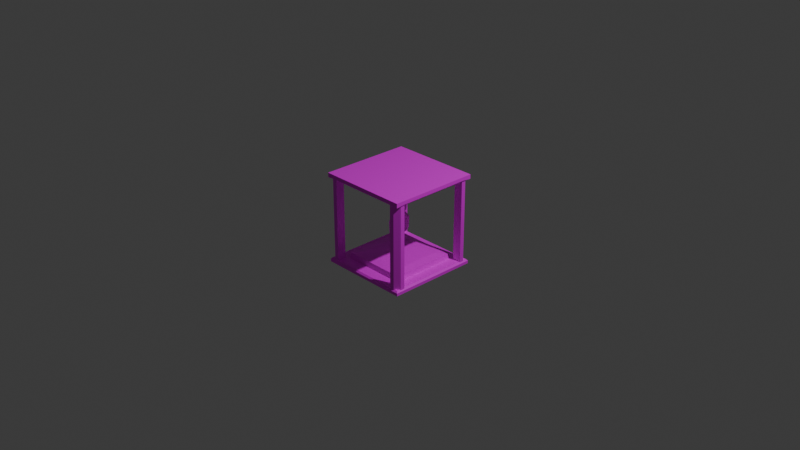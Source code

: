 # Source: manufacturer.blend  (saved by Blender 4.5.90; exported with 4.5.12 LTS)
import bpy
from mathutils import Matrix  # noqa: F401  (used for matrix-valued properties, if any)

bpy.ops.wm.read_factory_settings(use_empty=True)
scene = bpy.context.scene
scene.name = 'Scene'

# ---- collections
col_collection = bpy.data.collections.new('Collection'); scene.collection.children.link(col_collection)

# ---- images (referenced by path relative to the original .blend; pixels are not part of the script)
import os
ASSET_DIR = os.environ.get("B2B_ASSET_DIR", "")  # directory of the original .blend (textures are referenced by path, not embedded)
HERE = os.path.dirname(os.path.abspath(__file__))  # packed textures are extracted next to this script under _unpacked/

def load_image(name, relpath, width, height, colorspace="sRGB"):
    """Load a texture the original file referenced (path relative to the .blend, or extracted next to this script)."""
    p = next((c for c in (os.path.join(HERE, relpath), os.path.join(ASSET_DIR, relpath)) if relpath and os.path.exists(c)), "")
    if p:
        img = bpy.data.images.load(p, check_existing=True)
        img.name = name
    else:  # same state as the original file: an image datablock whose file is absent (Cycles renders it pink)
        img = bpy.data.images.new(name, width, height)
        img.source = "FILE"
        img.filepath = "//" + (relpath or name)
    img.colorspace_settings.name = colorspace
    return img
img_mg_machine_generic_frame_png = load_image('mg_machine_generic_frame.png', 'mg_machine_generic_frame.png', 1024, 1024, 'sRGB')
img_mg_machine_generic_metal_png = load_image('mg_machine_generic_metal.png', 'mg_machine_generic_metal.png', 1024, 1024, 'sRGB')

# ---- materials (node trees are filled in below, after node groups)
mat_frame = bpy.data.materials.new('frame')
mat_frame.alpha_threshold = 0.0
mat_frame.roughness = 0.5
mat_frame.line_color = (0.0, 0.0, 0.0, 1.0)
mat_metal = bpy.data.materials.new('metal')

# ---- material node trees
mat_frame.use_nodes = True; mat_frame.node_tree.nodes.clear()
_N = mat_frame.node_tree.nodes; _L = mat_frame.node_tree.links
n0 = _N.new('ShaderNodeOutputMaterial'); n0.name = 'Material Output'; n0.location = (200, 100)
n1 = _N.new('ShaderNodeBsdfPrincipled'); n1.name = 'Principled BSDF'; n1.location = (-200, 100)
n1.inputs[3].default_value = 1.45
n2 = _N.new('ShaderNodeTexImage'); n2.name = 'Image Texture'; n2.location = (-561, 84)
n2.image = img_mg_machine_generic_frame_png
n2.interpolation = 'Closest'
_L.new(n1.outputs[0], n0.inputs[0])
_L.new(n2.outputs[0], n1.inputs[0])
n0.is_active_output = True
mat_metal.use_nodes = True; mat_metal.node_tree.nodes.clear()
_N = mat_metal.node_tree.nodes; _L = mat_metal.node_tree.links
n0 = _N.new('ShaderNodeBsdfPrincipled'); n0.name = 'Principled BSDF'; n0.location = (-200, 100)
n1 = _N.new('ShaderNodeOutputMaterial'); n1.name = 'Material Output'; n1.location = (200, 100)
n2 = _N.new('ShaderNodeTexImage'); n2.name = 'Image Texture'; n2.location = (-534, 75)
n2.image = img_mg_machine_generic_metal_png
n2.interpolation = 'Closest'
_L.new(n0.outputs[0], n1.inputs[0])
_L.new(n2.outputs[0], n0.inputs[0])
n1.is_active_output = True

# ---- world
world_world = bpy.data.worlds.new('World'); scene.world = world_world
world_world.use_nodes = True; world_world.node_tree.nodes.clear()
_N = world_world.node_tree.nodes; _L = world_world.node_tree.links
n0 = _N.new('ShaderNodeOutputWorld'); n0.name = 'World Output'; n0.location = (200, 100)
n1 = _N.new('ShaderNodeBackground'); n1.name = 'Background'; n1.location = (-200, 100)
n1.inputs[0].default_value = (0.05088, 0.05088, 0.05088, 1.0)
_L.new(n1.outputs[0], n0.inputs[0])
n0.is_active_output = True
world_world.color = (0.05088, 0.05088, 0.05088)
world_world.sun_shadow_jitter_overblur = 0.0

# ---- cameras
cam_camera = bpy.data.cameras.new('Camera')
cam_camera.clip_end = 100.0
cam_camera.ortho_scale = 7.314

# ---- lights
light_light = bpy.data.lights.new('Light', 'POINT')
light_light.energy = 1000.0
light_light.shadow_soft_size = 0.1

# ---- meshes
me_cube = bpy.data.meshes.new('Cube')
me_cube.from_pydata([(1.0, 1.0, 1.0), (1.0, 1.0, -0.9032), (1.0, -1.0, 1.0), (1.0, -1.0, -1.0), (-1.0, 1.0, 1.0), (-1.0, 1.0, -0.9032), (-1.0, -1.0, 1.0), (-1.0, -1.0, -0.9032), (-1.0, 1.0, -1.0), (-1.0, -1.0, -1.0), (1.0, 1.0, -1.0), (1.0, -1.0, -0.9032), (0.7194, 0.7194, 0.9032), (-0.7194, -0.7194, 0.9032), (0.7194, -0.7194, 0.9032), (-0.7194, 0.7194, 0.9032), (-1.0, 0.8, -1.0), (1.0, 0.8, -1.0), (-1.0, 0.8, -0.9222), (1.0, 0.8, -0.9222), (-0.9786, 0.7829, -0.8971), (0.9786, 0.7829, -0.8971), (-1.0, -0.8, -1.0), (-1.0, -0.8, -0.9222), (-0.9786, -0.7829, -0.8971), (1.0, -0.8, -1.0), (1.0, -0.8, -0.9222), (0.9786, -0.7829, -0.8971), (0.8, 1.0, -1.0), (0.8, -1.0, -1.0), (0.8, 1.0, -0.9222), (0.8, -1.0, -0.9222), (0.7829, 0.9786, -0.8971), (0.7829, -0.9786, -0.8971), (0.8, 0.8, -1.0), (0.8, -0.8, -1.0), (-0.8, 1.0, -1.0), (-0.8, 1.0, -0.9222), (-0.7829, 0.9786, -0.8971), (-0.8, 0.8, -1.0), (-0.8, -0.8, -1.0), (-0.8, -1.0, -1.0), (-0.8, -1.0, -0.9222), (-0.7829, -0.9786, -0.8971), (-0.9786, -0.7829, 0.9797), (-0.7829, 0.9786, 0.9797), (0.7829, -0.9786, 0.9797), (0.9786, 0.7829, 0.9797), (-0.9786, 0.7829, 0.9797), (0.7829, 0.7829, 0.9271), (0.9786, -0.7829, 0.9797), (0.7829, -0.7829, 0.9271), (0.7829, 0.9786, 0.9797), (-0.7829, -0.9786, 0.9797), (-0.7829, 0.7829, 0.9271), (-0.7829, -0.7829, 0.9271), (-0.7829, 0.7829, -0.8971), (0.7829, 0.7829, -0.8971), (-0.7829, -0.7829, -0.8971), (0.7829, -0.7829, -0.8971), (-0.47, 0.47, -0.8433), (0.47, 0.47, -0.8433), (-0.47, -0.47, -0.8433), (0.47, -0.47, -0.8433), (-0.159, 0.1117, -0.5615), (0.1628, 0.1338, -0.579), (-0.159, -0.1117, -0.5615), (0.1628, -0.1338, -0.579), (-0.1161, 0.06882, -0.3651), (0.1122, 0.08329, -0.3476), (-0.1161, -0.06882, -0.3651), (0.1122, -0.08329, -0.3476), (5.96e-08, 0.1062, -0.1669), (5.96e-08, -0.1062, -0.1669), (0.0925, 1.49e-08, -0.1669), (-0.0925, 2.235e-08, -0.1669), (5.96e-08, 1.863e-08, -0.1669), (5.96e-08, -0.2531, 0.0), (0.08389, -0.1469, 0.0), (-0.08389, -0.1469, 0.0), (5.96e-08, -0.1469, 0.0), (5.96e-08, 0.2531, 0.0), (0.08389, 0.1469, 0.0), (-0.08389, 0.1469, 0.0), (5.96e-08, 0.1469, 0.0), (5.96e-08, -0.2531, 0.25), (0.06901, -0.1469, 0.25), (-0.06901, -0.1469, 0.25), (5.96e-08, -0.1469, 0.25), (5.96e-08, 0.2531, 0.25), (0.06901, 0.1469, 0.25), (-0.06901, 0.1469, 0.25), (5.96e-08, 0.1469, 0.25), (5.96e-08, -0.2149, 0.3077), (-0.001698, 0.1583, 0.3405), (0.001698, 0.1583, 0.3405), (5.96e-08, -0.1247, 0.3077), (5.96e-08, 0.2149, 0.3077), (-0.001698, -0.1583, 0.3405), (0.001698, -0.1583, 0.3405), (5.96e-08, 0.1247, 0.3077), (0.7032, -0.7032, 0.7889), (-0.7032, -0.7032, 0.7889), (0.7032, 0.7032, 0.7889), (-0.7032, 0.7032, 0.7889), (0.5134, -0.5134, 0.7657), (-0.5134, -0.5134, 0.7657), (0.5134, 0.5134, 0.7657), (-0.5134, 0.5134, 0.7657), (-0.1062, -0.1062, -0.3199), (-0.1062, 0.1062, -0.3199), (-0.1132, -0.1117, -0.5686), (-0.1132, 0.1117, -0.5686), (-0.02526, -0.06882, -0.3878), (-0.02526, 0.06882, -0.3878), (0.1062, -0.1062, -0.3199), (0.1062, 0.1062, -0.3199), (0.1993, -0.1066, -0.5554), (0.1993, 0.1066, -0.5554), (0.159, -0.06634, -0.3711), (0.159, 0.06634, -0.3711), (0.1418, 0.3823, -0.799), (0.1688, 0.3419, -0.799), (0.1948, 0.3899, -0.799), (0.1688, -0.3419, -0.799), (0.1418, -0.3823, -0.799), (0.1948, -0.3899, -0.799), (-0.1688, 0.3419, -0.799), (-0.1418, 0.3823, -0.799), (-0.1948, 0.3899, -0.799), (-0.1418, -0.3823, -0.799), (-0.1688, -0.3419, -0.799), (-0.1948, -0.3899, -0.799), (-0.1688, -0.1284, -0.6066), (-0.1418, -0.1688, -0.6066), (-0.1632, -0.1632, -0.5808), (-0.1652, -0.1478, -0.59), (-0.1418, 0.1688, -0.6066), (-0.1688, 0.1284, -0.6066), (-0.1652, 0.1478, -0.59), (-0.1632, 0.1632, -0.5808), (0.1418, -0.1688, -0.6066), (0.1688, -0.1284, -0.6066), (0.1652, -0.1478, -0.59), (0.1632, -0.1632, -0.5808), (0.1688, 0.1284, -0.6066), (0.1418, 0.1688, -0.6066), (0.1632, 0.1632, -0.5808), (0.1652, 0.1478, -0.59), (-0.0925, 0.04443, -0.1669), (-0.03856, 0.1062, -0.1669), (-0.09729, 0.1062, -0.2204), (0.03856, 0.1062, -0.1669), (0.0925, 0.04443, -0.1669), (0.09729, 0.1062, -0.2204), (-0.03856, -0.1062, -0.1669), (-0.0925, -0.04443, -0.1669), (-0.09729, -0.1062, -0.2204), (0.0925, -0.04443, -0.1669), (0.03856, -0.1062, -0.1669), (0.09729, -0.1062, -0.2204), (0.08389, -0.1917, 0.0), (0.02994, -0.2531, 0.0), (-0.02994, -0.2531, 0.0), (-0.08389, -0.1917, 0.0), (0.02994, 0.2531, 0.0), (0.08389, 0.1917, 0.0), (-0.08389, 0.1917, 0.0), (-0.02994, 0.2531, 0.0), (0.06901, -0.1919, 0.25), (0.01504, -0.2531, 0.25), (-0.01504, -0.2531, 0.25), (-0.06901, -0.1919, 0.25), (0.01504, 0.2531, 0.25), (0.06901, 0.1919, 0.25), (-0.06901, 0.1919, 0.25), (-0.01504, 0.2531, 0.25), (0.004652, -0.2149, 0.3077), (6.284e-08, 0.1583, 0.3405), (6.284e-08, 0.09186, 0.3405), (-0.004652, -0.2149, 0.3077), (6.284e-08, -0.09186, 0.3405), (0.004652, 0.2149, 0.3077), (-0.004652, 0.2149, 0.3077), (6.284e-08, -0.1583, 0.3405), (0.03677, -0.1247, 0.3077), (0.0625, -0.133, 0.2862), (-0.0625, -0.133, 0.2862), (-0.03677, -0.1247, 0.3077), (0.0625, 0.133, 0.2862), (0.03677, 0.1247, 0.3077), (-0.03677, 0.1247, 0.3077), (-0.0625, 0.133, 0.2862), (0.0625, -0.1678, 0.2862), (0.03677, -0.1784, 0.3077), (-0.03677, -0.1784, 0.3077), (-0.0625, -0.1678, 0.2862), (0.03677, 0.1784, 0.3077), (0.0625, 0.1678, 0.2862), (-0.0625, 0.1678, 0.2862), (-0.03677, 0.1784, 0.3077), (0.01342, -0.09186, 0.3405), (0.01342, -0.1314, 0.3405), (-0.01342, -0.1314, 0.3405), (-0.01342, -0.09186, 0.3405), (0.01342, 0.1314, 0.3405), (0.01342, 0.09186, 0.3405), (-0.01342, 0.09186, 0.3405), (-0.01342, 0.1314, 0.3405), (0.8789, 0.9786, -0.8971), (0.9786, 0.8789, -0.8971), (1.0, 1.0, -0.9032), (-0.8789, -0.9786, -0.8971), (-0.9786, -0.8789, -0.8971), (-1.0, -1.0, -0.9032), (0.9786, -0.8789, -0.8971), (0.8789, -0.9786, -0.8971), (1.0, -1.0, -0.9032), (-0.9786, 0.8789, -0.8971), (-0.8789, 0.9786, -0.8971), (-1.0, 1.0, -0.9032), (-0.9786, -0.8789, 0.9797), (-0.8789, -0.9786, 0.9797), (-0.8789, 0.9786, 0.9797), (-0.9786, 0.8789, 0.9797), (0.8789, -0.9786, 0.9797), (0.9786, -0.8789, 0.9797), (0.9786, 0.8789, 0.9797), (0.8789, 0.9786, 0.9797), (0.9666, -0.9666, 0.9032), (1.0, -1.0, 0.9366), (-1.0, -1.0, 0.9366), (-0.9666, -0.9666, 0.9032), (0.9666, 0.9666, 0.9032), (1.0, 1.0, 0.9366), (-1.0, 1.0, 0.9366), (-0.9666, 0.9666, 0.9032)], [], [(0, 4, 6, 2), (35, 25, 3, 29), (18, 5, 8, 16), (30, 1, 10, 28), (42, 7, 9, 41), (26, 11, 3, 25), (59, 33, 46, 51), (13, 15, 104, 102), (26, 19, 21, 27), (57, 21, 47, 49), (1, 19, 17, 10), (23, 18, 16, 22), (28, 10, 17, 34), (7, 23, 22, 9), (18, 23, 24, 20), (57, 59, 27, 21), (19, 26, 25, 17), (34, 17, 25, 35), (39, 34, 35, 40), (36, 28, 34, 39), (38, 56, 57, 32), (58, 43, 33, 59), (11, 31, 29, 3), (37, 30, 28, 36), (40, 35, 29, 41), (42, 31, 33, 43), (22, 40, 41, 9), (5, 37, 36, 8), (20, 56, 54, 48), (32, 57, 49, 52), (8, 36, 39, 16), (20, 24, 58, 56), (16, 39, 40, 22), (31, 42, 41, 29), (30, 37, 38, 32), (58, 24, 44, 55), (43, 58, 55, 53), (56, 38, 45, 54), (27, 59, 51, 50), (60, 61, 57, 56), (63, 62, 58, 59), (61, 63, 59, 57), (62, 60, 56, 58), (66, 70, 113, 111), (71, 67, 117, 119), (75, 76, 84, 83), (76, 75, 79, 80), (84, 82, 90, 92), (74, 76, 80, 78), (80, 79, 87, 88), (76, 74, 82, 84), (177, 194, 202, 99), (180, 93, 184, 98), (83, 84, 92, 91), (78, 80, 88, 86), (93, 177, 99, 184), (178, 179, 206, 205, 95), (102, 104, 108, 106), (14, 13, 102, 101), (15, 12, 103, 104), (12, 14, 101, 103), (105, 106, 108, 107), (101, 102, 106, 105), (104, 103, 107, 108), (103, 101, 105, 107), (68, 70, 109, 110), (112, 111, 113, 114), (70, 68, 114, 113), (68, 64, 112, 114), (64, 66, 111, 112), (71, 69, 116, 115), (117, 118, 120, 119), (69, 71, 119, 120), (65, 69, 120, 118), (67, 65, 118, 117), (121, 122, 123), (124, 125, 126), (127, 128, 129), (130, 131, 132), (133, 134, 135, 136), (137, 138, 139, 140), (141, 142, 143, 144), (145, 146, 147, 148), (121, 146, 145, 122), (141, 125, 124, 142), (127, 138, 137, 128), (130, 134, 133, 131), (121, 128, 137, 146), (123, 122, 124, 126, 63, 61), (129, 128, 121, 123, 61, 60), (124, 122, 145, 142), (130, 125, 141, 134), (126, 125, 130, 132, 62, 63), (127, 131, 133, 138), (132, 131, 127, 129, 60, 62), (135, 134, 141, 144, 115, 109), (70, 66, 136, 135, 109), (66, 64, 139, 138, 133, 136), (147, 146, 137, 140, 110, 116), (64, 68, 110, 140, 139), (67, 71, 115, 144, 143), (65, 67, 143, 142, 145, 148), (69, 65, 148, 147, 116), (149, 150, 151), (152, 153, 154), (155, 156, 157), (158, 159, 160), (155, 163, 164, 156), (158, 161, 162, 159), (152, 165, 166, 153), (168, 150, 149, 167), (174, 166, 165, 173), (170, 162, 161, 169), (163, 171, 172, 164), (176, 168, 167, 175), (94, 208, 207, 179, 178), (190, 197, 205, 206), (181, 184, 99, 202, 201), (188, 195, 203, 204), (149, 75, 83, 167), (110, 109, 157, 156, 75, 149, 151), (116, 110, 151, 150, 72, 152, 154), (72, 150, 168, 81), (152, 72, 81, 165), (115, 116, 154, 153, 74, 158, 160), (74, 153, 166, 82), (109, 115, 160, 159, 73, 155, 157), (155, 73, 77, 163), (75, 156, 164, 79), (73, 159, 162, 77), (158, 74, 78, 161), (77, 162, 170, 85), (161, 78, 86, 169), (163, 77, 85, 171), (79, 164, 172, 87), (82, 166, 174, 90), (165, 81, 89, 173), (167, 83, 91, 175), (81, 168, 176, 89), (85, 170, 177, 93), (194, 185, 201, 202), (171, 85, 93, 180), (96, 188, 204, 181), (173, 89, 97, 182), (204, 203, 98, 184, 181), (89, 176, 183, 97), (182, 97, 178, 95), (197, 182, 95, 205), (100, 190, 206, 179), (185, 96, 181, 201), (195, 180, 98, 203), (185, 194, 193, 186), (195, 188, 187, 196), (197, 190, 189, 198), (191, 200, 199, 192), (191, 100, 179, 207), (86, 88, 96, 185, 186), (169, 86, 186, 193), (87, 172, 196, 187), (88, 87, 187, 188, 96), (183, 200, 208, 94), (200, 191, 207, 208), (92, 90, 189, 190, 100), (90, 174, 198, 189), (97, 183, 94, 178), (91, 92, 100, 191, 192), (175, 91, 192, 199), (177, 170, 169, 193, 194), (171, 180, 195, 196, 172), (197, 198, 174, 173, 182), (183, 176, 175, 199, 200), (209, 210, 211), (212, 213, 214), (215, 216, 217), (218, 219, 220), (225, 216, 215, 226), (209, 228, 227, 210), (212, 222, 221, 213), (218, 224, 223, 219), (1, 30, 32, 209, 211), (19, 1, 211, 210, 21), (209, 32, 52, 228), (21, 210, 227, 47), (24, 213, 221, 44), (23, 7, 214, 213, 24), (7, 42, 43, 212, 214), (212, 43, 53, 222), (33, 216, 225, 46), (31, 11, 217, 216, 33), (11, 26, 27, 215, 217), (215, 27, 50, 226), (5, 18, 20, 218, 220), (37, 5, 220, 219, 38), (218, 20, 48, 224), (38, 219, 223, 45), (44, 221, 222, 53, 55), (223, 224, 48, 54, 45), (51, 46, 225, 226, 50), (52, 49, 47, 227, 228), (230, 231, 232, 229), (234, 230, 229, 233), (231, 235, 236, 232), (235, 234, 233, 236), (232, 13, 14, 229), (230, 234, 0, 2), (231, 230, 2, 6), (229, 14, 12, 233), (236, 15, 13, 232), (235, 231, 6, 4), (234, 235, 4, 0), (233, 12, 15, 236)])
me_cube.polygons.foreach_set('material_index', [0, 0, 0, 0, 0, 0, 1, 1, 0, 1, 0, 0, 0, 0, 0, 0, 0, 0, 0, 0, 0, 0, 0, 0, 0, 0, 0, 0, 1, 1, 0, 0, 0, 0, 0, 1, 1, 1, 1, 0, 0, 0, 0, 1, 1, 1, 1, 1, 1, 1, 1, 1, 1, 1, 1, 1, 1, 1, 1, 1, 1, 1, 1, 1, 1, 0, 1, 1, 1, 1, 0, 1, 1, 1, 1, 0, 0, 0, 0, 0, 0, 0, 0, 0, 0, 0, 0, 0, 0, 0, 0, 0, 0, 0, 0, 0, 0, 0, 0, 0, 0, 0, 0, 1, 1, 1, 1, 1, 1, 1, 1, 1, 1, 1, 1, 1, 1, 1, 1, 1, 1, 1, 1, 1, 1, 1, 1, 1, 1, 1, 1, 1, 1, 1, 1, 1, 1, 1, 1, 1, 1, 1, 1, 1, 1, 1, 1, 1, 1, 1, 1, 1, 1, 1, 1, 1, 1, 1, 1, 1, 1, 1, 1, 1, 1, 1, 1, 1, 1, 1, 1, 0, 0, 0, 0, 1, 1, 1, 1, 0, 0, 1, 1, 1, 0, 0, 1, 1, 0, 0, 1, 0, 0, 1, 1, 0, 0, 0, 0, 0, 0, 0, 0, 0, 0, 0, 0, 0, 0, 0, 0])
_uv = me_cube.uv_layers.new(name='UVMap')
_uv.uv.foreach_set('vector', [0.002258, 1.006, 1.009, 1.006, 1.009, 2.013, 0.002258, 2.013, 0.1029, 0.09946, 0.002258, 0.09946, 0.002258, -0.001243, 0.1029, -0.001243, 1.968, 1.106, 1.959, 1.006, 2.007, 1.006, 2.007, 1.106, 2.961, 0.09944, 2.951, -0.001243, 3.0, -0.001211, 3.0, 0.09946, 2.952, 2.897, 2.961, 2.998, 2.913, 2.998, 2.913, 2.897, 2.909, 0.09946, 2.9, -0.001243, 2.948, -0.001243, 2.948, 0.09946, 0.5843, 2.954, 0.4858, 2.954, 0.4858, 2.013, 0.5843, 2.039, 1.421, 2.737, 1.421, 2.013, 1.478, 2.021, 1.478, 2.729, 2.909, 0.09946, 2.909, 0.905, 2.896, 0.8964, 2.896, 0.1081, 2.699, 0.9433, 2.6, 0.9433, 2.6, -0.001243, 2.699, 0.02528, 2.9, 1.006, 2.909, 0.905, 2.948, 0.905, 2.948, 1.006, 1.968, 1.912, 1.968, 1.106, 2.007, 1.106, 2.007, 1.912, 0.1029, 1.006, 0.002258, 1.006, 0.002258, 0.905, 0.1029, 0.905, 1.959, 2.013, 1.968, 1.912, 2.007, 1.912, 2.007, 2.013, 1.968, 1.106, 1.968, 1.912, 1.955, 1.903, 1.955, 1.115, 2.106, 1.104, 2.106, 1.893, 2.007, 1.893, 2.007, 1.104, 2.909, 0.905, 2.909, 0.09946, 2.948, 0.09946, 2.948, 0.905, 0.1029, 0.905, 0.002258, 0.905, 0.002258, 0.09946, 0.1029, 0.09946, 0.9084, 0.905, 0.1029, 0.905, 0.1029, 0.09946, 0.9084, 0.09946, 0.9084, 1.006, 0.1029, 1.006, 0.1029, 0.905, 0.9084, 0.905, 2.894, 1.006, 2.894, 1.104, 2.106, 1.104, 2.106, 1.006, 2.894, 1.893, 2.894, 1.991, 2.106, 1.991, 2.106, 1.893, 2.961, 1.991, 2.952, 2.092, 2.913, 2.092, 2.913, 1.991, 2.961, 0.9048, 2.961, 0.09944, 3.0, 0.09946, 3.0, 0.9049, 0.9084, 0.09946, 0.1029, 0.09946, 0.1029, -0.001243, 0.9084, -0.001243, 2.952, 2.897, 2.952, 2.092, 2.964, 2.1, 2.964, 2.888, 1.009, 0.09946, 0.9084, 0.09946, 0.9084, -0.001243, 1.009, -0.001243, 2.951, 1.006, 2.961, 0.9048, 3.0, 0.9049, 3.0, 1.006, 2.896, 0.9433, 2.797, 0.9432, 2.797, 0.02515, 2.896, -0.001243, 0.6829, 2.954, 0.5843, 2.954, 0.5843, 2.039, 0.6829, 2.013, 1.009, 1.006, 0.9084, 1.006, 0.9084, 0.905, 1.009, 0.905, 2.993, 1.104, 2.993, 1.893, 2.894, 1.893, 2.894, 1.104, 1.009, 0.905, 0.9084, 0.905, 0.9084, 0.09946, 1.009, 0.09946, 2.952, 2.092, 2.952, 2.897, 2.913, 2.897, 2.913, 2.092, 2.961, 0.09944, 2.961, 0.9048, 2.948, 0.896, 2.948, 0.1078, 2.814, 2.936, 2.716, 2.936, 2.716, 1.991, 2.814, 2.018, 2.913, 2.934, 2.814, 2.934, 2.814, 2.018, 2.913, 1.991, 0.4858, 2.955, 0.3872, 2.955, 0.3872, 2.013, 0.4858, 2.039, 2.797, 0.9433, 2.699, 0.9433, 2.699, 0.02528, 2.797, -0.001243, 2.737, 1.262, 2.264, 1.262, 2.106, 1.104, 2.894, 1.104, 2.264, 1.735, 2.737, 1.735, 2.894, 1.893, 2.106, 1.893, 2.264, 1.262, 2.264, 1.735, 2.106, 1.893, 2.106, 1.104, 2.737, 1.735, 2.737, 1.262, 2.894, 1.104, 2.894, 1.893, 1.654, 2.227, 1.651, 2.125, 1.698, 2.125, 1.678, 2.225, 2.241, 0.6734, 2.241, 0.7917, 2.221, 0.7845, 2.221, 0.6903, 2.202, 0.8149, 2.156, 0.8149, 2.154, 0.7331, 2.196, 0.7331, 2.063, 0.8149, 2.016, 0.8149, 2.022, 0.7331, 2.064, 0.7331, 2.154, 0.7331, 2.112, 0.7331, 2.119, 0.6073, 2.154, 0.6073, 2.109, 0.8149, 2.063, 0.8149, 2.064, 0.7331, 2.106, 0.7331, 2.064, 0.7331, 2.022, 0.7331, 2.03, 0.6073, 2.064, 0.6073, 2.156, 0.8149, 2.109, 0.8149, 2.112, 0.7331, 2.154, 0.7331, 2.118, 0.9865, 2.097, 0.9731, 2.103, 0.9471, 2.112, 0.9586, 2.122, 0.9853, 2.12, 0.9859, 2.113, 0.9584, 2.113, 0.9581, 2.196, 0.7331, 2.154, 0.7331, 2.154, 0.6073, 2.189, 0.6073, 2.106, 0.7331, 2.064, 0.7331, 2.064, 0.6073, 2.099, 0.6073, 2.12, 0.9859, 2.118, 0.9865, 2.112, 0.9586, 2.113, 0.9584, 2.082, 0.9584, 2.091, 0.9261, 2.097, 0.9279, 2.092, 0.9471, 2.083, 0.9586, 2.716, 1.991, 2.716, 2.699, 2.62, 2.604, 2.62, 2.087, 1.307, 2.013, 1.307, 2.737, 1.249, 2.729, 1.249, 2.021, 1.307, 2.737, 1.307, 2.013, 1.364, 2.021, 1.364, 2.729, 1.364, 2.737, 1.364, 2.013, 1.421, 2.021, 1.421, 2.729, 2.103, 2.087, 2.62, 2.087, 2.62, 2.604, 2.103, 2.604, 2.007, 1.991, 2.716, 1.991, 2.62, 2.087, 2.103, 2.087, 2.716, 2.699, 2.007, 2.699, 2.103, 2.604, 2.62, 2.604, 2.007, 2.699, 2.007, 1.991, 2.103, 2.087, 2.103, 2.604, 2.243, 0.341, 2.174, 0.341, 2.155, 0.3179, 2.262, 0.3179, 1.745, 2.013, 1.745, 2.125, 1.651, 2.104, 1.651, 2.034, 2.062, 0.9243, 2.062, 0.9936, 2.016, 0.9936, 2.016, 0.9243, 1.792, 2.12, 1.792, 2.222, 1.769, 2.221, 1.745, 2.122, 2.225, 0.5609, 2.225, 0.6734, 2.202, 0.6734, 2.202, 0.5609, 0.2367, 2.346, 0.1528, 2.346, 0.1413, 2.332, 0.2482, 2.332, 1.839, 2.013, 1.839, 2.12, 1.745, 2.1, 1.745, 2.033, 1.837, 2.12, 1.837, 2.204, 1.813, 2.195, 1.813, 2.129, 1.792, 2.238, 1.792, 2.12, 1.813, 2.137, 1.813, 2.231, 2.221, 0.6734, 2.221, 0.8082, 2.202, 0.7945, 2.202, 0.6871, 2.43, 1.306, 2.416, 1.326, 2.403, 1.302, 2.416, 1.671, 2.43, 1.691, 2.403, 1.695, 2.586, 1.326, 2.572, 1.306, 2.599, 1.302, 2.572, 1.691, 2.586, 1.671, 2.599, 1.695, 2.144, 0.4644, 2.123, 0.4633, 2.126, 0.4512, 2.134, 0.4559, 2.294, 0.4633, 2.273, 0.4644, 2.283, 0.4559, 2.291, 0.4512, 0.2798, 2.477, 0.2594, 2.478, 0.2692, 2.469, 0.2769, 2.465, 0.1301, 2.478, 0.1097, 2.477, 0.1126, 2.465, 0.1203, 2.469, 0.002258, 2.573, 0.1097, 2.477, 0.1301, 2.478, 0.02261, 2.574, 0.2798, 2.477, 0.3872, 2.573, 0.3669, 2.574, 0.2594, 2.478, 2.381, 0.5609, 2.273, 0.4644, 2.294, 0.4633, 2.401, 0.5598, 2.016, 0.5598, 2.123, 0.4633, 2.144, 0.4644, 2.036, 0.5609, 2.43, 1.306, 2.572, 1.306, 2.574, 1.413, 2.431, 1.413, 2.403, 1.302, 2.416, 1.326, 2.416, 1.671, 2.403, 1.695, 2.264, 1.735, 2.264, 1.262, 2.599, 1.302, 2.572, 1.306, 2.43, 1.306, 2.403, 1.302, 2.264, 1.262, 2.737, 1.262, 0.3669, 2.574, 0.02261, 2.574, 0.1301, 2.478, 0.2594, 2.478, 2.572, 1.691, 2.43, 1.691, 2.431, 1.583, 2.574, 1.583, 2.403, 1.695, 2.43, 1.691, 2.572, 1.691, 2.599, 1.695, 2.737, 1.735, 2.264, 1.735, 2.381, 0.5609, 2.036, 0.5609, 2.144, 0.4644, 2.273, 0.4644, 2.599, 1.695, 2.586, 1.671, 2.586, 1.326, 2.599, 1.302, 2.737, 1.262, 2.737, 1.735, 0.8446, 2.44, 0.8363, 2.454, 0.6958, 2.479, 0.6829, 2.469, 0.6875, 2.335, 0.7927, 2.316, 2.174, 0.341, 2.152, 0.4413, 2.134, 0.4559, 2.126, 0.4512, 2.155, 0.3179, 2.152, 0.4413, 2.265, 0.4413, 2.283, 0.4559, 2.273, 0.4644, 2.144, 0.4644, 2.134, 0.4559, 1.006, 2.469, 0.9934, 2.479, 0.8529, 2.454, 0.8446, 2.44, 0.8965, 2.316, 1.002, 2.335, 2.265, 0.4413, 2.243, 0.341, 2.262, 0.3179, 2.291, 0.4512, 2.283, 0.4559, 0.2621, 2.464, 0.2367, 2.346, 0.2482, 2.332, 0.2769, 2.465, 0.2692, 2.469, 0.1274, 2.464, 0.2621, 2.464, 0.2692, 2.469, 0.2594, 2.478, 0.1301, 2.478, 0.1203, 2.469, 0.1528, 2.346, 0.1274, 2.464, 0.1203, 2.469, 0.1126, 2.465, 0.1413, 2.332, 2.231, 0.2406, 2.262, 0.2383, 2.262, 0.2676, 2.156, 0.9243, 2.156, 0.9656, 2.133, 0.9441, 2.155, 0.2383, 2.186, 0.2406, 2.155, 0.2676, 1.701, 2.125, 1.728, 2.156, 1.698, 2.156, 2.155, 0.2383, 2.081, 0.1542, 2.112, 0.1565, 2.186, 0.2406, 0.2171, 2.254, 0.2913, 2.17, 0.3222, 2.168, 0.2482, 2.252, 0.1413, 2.252, 0.06732, 2.168, 0.09822, 2.17, 0.1724, 2.254, 2.336, 0.1542, 2.262, 0.2383, 2.231, 0.2406, 2.305, 0.1565, 0.09815, 2.044, 0.09822, 2.17, 0.06732, 2.168, 0.06732, 2.042, 0.3222, 2.042, 0.3222, 2.168, 0.2913, 2.17, 0.2914, 2.044, 2.081, 0.1542, 2.081, 0.02814, 2.112, 0.0304, 2.112, 0.1565, 2.336, 0.02814, 2.336, 0.1542, 2.305, 0.1565, 2.305, 0.0304, 2.081, 0.9581, 2.079, 0.9435, 2.084, 0.9243, 2.091, 0.9261, 2.082, 0.9584, 2.188, 0.9479, 2.172, 0.9697, 2.172, 0.9404, 2.183, 0.9243, 2.104, 0.9261, 2.113, 0.9584, 2.112, 0.9586, 2.103, 0.9471, 2.097, 0.9279, 1.744, 2.149, 1.728, 2.171, 1.728, 2.141, 1.74, 2.125, 2.231, 0.2406, 2.208, 0.2406, 2.282, 0.1565, 2.305, 0.1565, 2.262, 0.3179, 2.155, 0.3179, 2.155, 0.2676, 2.186, 0.2406, 2.208, 0.2406, 2.231, 0.2406, 2.262, 0.2676, 1.002, 2.335, 0.8965, 2.316, 0.9097, 2.268, 0.9436, 2.247, 0.9627, 2.25, 0.9818, 2.254, 1.006, 2.285, 0.9627, 2.25, 0.9436, 2.247, 0.9615, 2.162, 0.9764, 2.165, 0.9818, 2.254, 0.9627, 2.25, 0.9764, 2.165, 0.9912, 2.168, 0.2482, 2.332, 0.1413, 2.332, 0.1413, 2.281, 0.1724, 2.254, 0.1948, 2.254, 0.2171, 2.254, 0.2482, 2.281, 0.1948, 2.254, 0.1724, 2.254, 0.09822, 2.17, 0.1208, 2.17, 0.7927, 2.316, 0.6875, 2.335, 0.6831, 2.285, 0.7074, 2.254, 0.7265, 2.25, 0.7456, 2.247, 0.7795, 2.268, 0.7456, 2.247, 0.7265, 2.25, 0.7128, 2.165, 0.7277, 2.162, 2.208, 0.2406, 2.186, 0.2406, 2.112, 0.1565, 2.135, 0.1565, 0.7265, 2.25, 0.7074, 2.254, 0.698, 2.168, 0.7128, 2.165, 0.2171, 2.254, 0.1948, 2.254, 0.2687, 2.17, 0.2913, 2.17, 0.7128, 2.165, 0.698, 2.168, 0.6832, 2.042, 0.6906, 2.041, 0.2913, 2.17, 0.2687, 2.17, 0.2687, 2.044, 0.2914, 2.044, 0.7277, 2.162, 0.7128, 2.165, 0.6906, 2.041, 0.6981, 2.04, 2.135, 0.1565, 2.112, 0.1565, 2.112, 0.0304, 2.135, 0.0304, 0.1208, 2.17, 0.09822, 2.17, 0.09815, 2.044, 0.1208, 2.044, 0.9912, 2.168, 0.9764, 2.165, 0.9986, 2.041, 1.006, 2.042, 2.305, 0.1565, 2.282, 0.1565, 2.282, 0.0304, 2.305, 0.0304, 0.9764, 2.165, 0.9615, 2.162, 0.9911, 2.04, 0.9986, 2.041, 0.6906, 2.041, 0.6832, 2.042, 0.6829, 2.014, 0.6852, 2.013, 2.203, 0.9697, 2.188, 0.9479, 2.192, 0.9243, 2.203, 0.9404, 0.6981, 2.04, 0.6906, 2.041, 0.6852, 2.013, 0.6875, 2.013, 2.064, 0.5779, 2.046, 0.5779, 2.057, 0.5609, 2.064, 0.5609, 1.006, 2.042, 0.9986, 2.041, 1.004, 2.013, 1.006, 2.014, 2.11, 0.9243, 2.116, 0.9435, 2.113, 0.9581, 2.113, 0.9584, 2.104, 0.9261, 0.9986, 2.041, 0.9911, 2.04, 1.002, 2.013, 1.004, 2.013, 2.077, 0.9865, 2.074, 0.9859, 2.082, 0.9584, 2.083, 0.9586, 2.097, 0.9731, 2.077, 0.9865, 2.083, 0.9586, 2.092, 0.9471, 2.154, 0.5779, 2.136, 0.5779, 2.148, 0.5609, 2.155, 0.5609, 2.083, 0.5779, 2.064, 0.5779, 2.064, 0.5609, 2.07, 0.5609, 2.133, 0.9633, 2.122, 0.9853, 2.113, 0.9581, 2.116, 0.9435, 2.169, 0.9698, 2.169, 0.9968, 2.156, 0.9915, 2.156, 0.9739, 1.698, 2.183, 1.698, 2.156, 1.711, 2.161, 1.711, 2.178, 2.146, 0.9656, 2.146, 0.9926, 2.133, 0.9885, 2.133, 0.9709, 2.169, 0.9968, 2.169, 0.9698, 2.181, 0.9751, 2.181, 0.9926, 2.173, 0.5779, 2.154, 0.5779, 2.155, 0.5609, 2.161, 0.5609, 2.099, 0.6073, 2.064, 0.6073, 2.064, 0.5779, 2.083, 0.5779, 2.096, 0.5889, 0.2914, 2.044, 0.2687, 2.044, 0.2617, 2.026, 0.2793, 2.026, 2.135, 0.0304, 2.112, 0.0304, 2.124, 0.01198, 2.142, 0.01198, 2.064, 0.6073, 2.03, 0.6073, 2.033, 0.5889, 2.046, 0.5779, 2.064, 0.5779, 2.072, 0.9853, 2.062, 0.9633, 2.079, 0.9435, 2.081, 0.9581, 2.172, 0.9698, 2.156, 0.948, 2.16, 0.9243, 2.172, 0.9404, 2.154, 0.6073, 2.119, 0.6073, 2.123, 0.5889, 2.136, 0.5779, 2.154, 0.5779, 0.1208, 2.044, 0.09815, 2.044, 0.1102, 2.026, 0.1278, 2.026, 2.074, 0.9859, 2.072, 0.9853, 2.081, 0.9581, 2.082, 0.9584, 2.189, 0.6073, 2.154, 0.6073, 2.154, 0.5779, 2.173, 0.5779, 2.186, 0.5889, 2.305, 0.0304, 2.282, 0.0304, 2.275, 0.01198, 2.293, 0.01198, 0.303, 2.013, 0.3222, 2.042, 0.2914, 2.044, 0.2793, 2.026, 0.2846, 2.014, 2.081, 0.02814, 2.1, -0.001243, 2.119, 0.0001019, 2.124, 0.01198, 2.112, 0.0304, 0.1049, 2.014, 0.1102, 2.026, 0.09815, 2.044, 0.06732, 2.042, 0.08655, 2.013, 2.317, -0.001243, 2.336, 0.02814, 2.305, 0.0304, 2.293, 0.01198, 2.298, 0.0001019, 2.077, 0.8257, 2.027, 0.876, 2.016, 0.8151, 1.979, 2.071, 1.938, 2.013, 2.0, 2.013, 1.64, 2.074, 1.59, 2.024, 1.651, 2.013, 2.0, 2.118, 1.959, 2.177, 1.938, 2.118, 2.452, -0.001243, 2.452, 0.9433, 2.401, 0.9448, 2.401, 0.0002494, 2.549, 0.9433, 2.549, -0.001243, 2.6, 0.0002494, 2.6, 0.9448, 1.951, 2.002, 1.009, 2.002, 1.013, 1.952, 1.955, 1.952, 1.955, 1.067, 1.013, 1.067, 1.009, 1.017, 1.951, 1.017, 2.016, 0.815, 2.117, 0.8149, 2.125, 0.8256, 2.077, 0.8257, 2.016, 0.8151, 2.016, 0.9157, 2.016, 0.815, 2.016, 0.8151, 2.027, 0.876, 2.027, 0.9243, 2.549, 0.9433, 2.501, 0.9433, 2.501, -0.001211, 2.549, -0.001243, 1.201, 2.955, 1.152, 2.955, 1.152, 2.013, 1.201, 2.013, 1.955, 1.903, 1.955, 1.952, 1.013, 1.952, 1.013, 1.903, 1.968, 1.912, 1.959, 2.013, 1.959, 2.013, 1.955, 1.952, 1.955, 1.903, 2.0, 2.013, 1.982, 2.112, 1.97, 2.118, 1.979, 2.071, 2.0, 2.013, 1.104, 2.957, 1.056, 2.957, 1.056, 2.013, 1.104, 2.013, 2.501, 0.9433, 2.452, 0.9433, 2.452, -0.001243, 2.501, -0.001211, 1.55, 2.013, 1.651, 2.013, 1.651, 2.013, 1.59, 2.024, 1.541, 2.023, 1.651, 2.013, 1.651, 2.114, 1.64, 2.122, 1.64, 2.074, 1.651, 2.013, 1.249, 2.955, 1.201, 2.955, 1.201, 2.013, 1.249, 2.013, 1.959, 1.006, 1.968, 1.106, 1.955, 1.115, 1.955, 1.067, 1.959, 1.006, 1.955, 2.218, 1.938, 2.118, 1.938, 2.118, 1.959, 2.177, 1.967, 2.224, 1.955, 1.067, 1.955, 1.115, 1.013, 1.115, 1.013, 1.067, 1.152, 2.957, 1.104, 2.957, 1.104, 2.013, 1.152, 2.013, 1.839, 2.013, 1.888, 2.013, 1.938, 2.063, 1.938, 2.111, 1.839, 2.112, 1.839, 2.162, 1.889, 2.112, 1.938, 2.112, 1.938, 2.211, 1.839, 2.21, 2.223, 0.8149, 2.224, 0.9134, 2.176, 0.9134, 2.125, 0.8632, 2.125, 0.8149, 1.64, 2.122, 1.639, 2.221, 1.541, 2.221, 1.541, 2.172, 1.592, 2.122, 1.024, 2.013, 1.024, 3.02, 1.006, 3.002, 1.006, 2.029, 1.009, 1.006, 1.009, -0.001243, 1.026, 0.01556, 1.026, 0.9889, 2.016, -0.001243, 2.016, 1.006, 1.999, 0.9889, 1.999, 0.01556, 2.996, 2.998, 2.996, 1.991, 3.013, 2.008, 3.013, 2.981, 1.999, 0.01556, 1.875, 0.1401, 1.151, 0.1401, 1.026, 0.01556, 1.51, 2.013, 1.51, 3.02, 1.478, 3.02, 1.478, 2.013, 1.024, 3.02, 1.024, 2.013, 1.056, 2.013, 1.056, 3.019, 1.026, 0.01556, 1.151, 0.1401, 1.151, 0.8645, 1.026, 0.9889, 1.999, 0.9889, 1.875, 0.8645, 1.875, 0.1401, 1.999, 0.01556, 1.541, 2.013, 1.541, 3.02, 1.51, 3.02, 1.51, 2.013, 2.996, 1.991, 2.996, 2.998, 2.964, 2.998, 2.964, 1.991, 1.026, 0.9889, 1.151, 0.8645, 1.875, 0.8645, 1.999, 0.9889])
me_cube.materials.append(mat_frame)
me_cube.materials.append(mat_metal)
me_cube.use_mirror_vertex_groups = False
me_cube.update()

# ---- objects
ob_cube = bpy.data.objects.new('Cube', me_cube)
ob_light = bpy.data.objects.new('Light', light_light)
ob_camera = bpy.data.objects.new('Camera', cam_camera)

# ---- transforms, parenting, visibility, modifiers, constraints
ob_cube.location = (0.0, 0.0, 0.0)
ob_cube.scale = (0.5, 0.5, -0.5)
ob_cube.lock_rotations_4d = False
ob_cube.empty_display_type = 'ARROWS'
ob_cube.lineart.crease_threshold = 0.0
ob_light.location = (4.076, 1.005, 5.904)
ob_light.rotation_euler = (0.6503, 0.05522, 1.866)
ob_light.lock_rotations_4d = False
ob_light.empty_display_type = 'ARROWS'
ob_light.color = (0.0, 0.0, 0.0, 0.0)
ob_light.lineart.crease_threshold = 0.0
ob_camera.location = (7.359, -6.926, 4.958)
ob_camera.rotation_euler = (1.109, 0.0, 0.8149)
ob_camera.lock_rotations_4d = False
ob_camera.empty_display_type = 'ARROWS'
ob_camera.color = (0.0, 0.0, 0.0, 0.0)
ob_camera.display_type = 'WIRE'
ob_camera.lineart.crease_threshold = 0.0

# ---- collection membership
col_collection.objects.link(ob_cube)
col_collection.objects.link(ob_light)
col_collection.objects.link(ob_camera)

# ---- scene / render settings (as saved in the file)
scene.camera = ob_camera
scene.frame_start = 1; scene.frame_end = 250; scene.frame_set(1)
scene.render.engine = 'BLENDER_EEVEE_NEXT'
bpy.context.view_layer.update()
